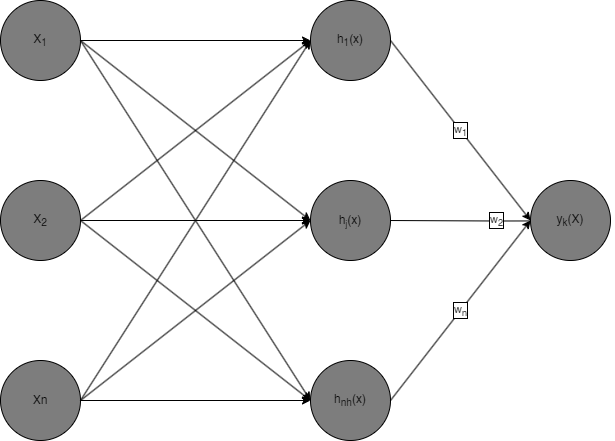

The diagram above was exported from draw.io. Its source (the exported page's mxGraphModel, read from the mxfile embedded in the PNG):
<mxGraphModel dx="2049" dy="1137" grid="1" gridSize="10" guides="1" tooltips="1" connect="1" arrows="1" fold="1" page="1" pageScale="1" pageWidth="850" pageHeight="1100" math="0" shadow="0">
  <root>
    <mxCell id="0" />
    <mxCell id="1" parent="0" />
    <mxCell id="IWPki4IG5KAyUd7TnJj5-21" value="" style="group" vertex="1" connectable="0" parent="1">
      <mxGeometry x="20" y="20" width="610" height="440" as="geometry" />
    </mxCell>
    <mxCell id="IWPki4IG5KAyUd7TnJj5-1" value="Xn" style="ellipse;whiteSpace=wrap;html=1;aspect=fixed;fontColor=#000000;fillColor=#7D7D7D;" vertex="1" parent="IWPki4IG5KAyUd7TnJj5-21">
      <mxGeometry y="360" width="80" height="80" as="geometry" />
    </mxCell>
    <mxCell id="IWPki4IG5KAyUd7TnJj5-2" value="X&lt;sub&gt;2&lt;/sub&gt;" style="ellipse;whiteSpace=wrap;html=1;aspect=fixed;fontColor=#000000;fillColor=#7D7D7D;" vertex="1" parent="IWPki4IG5KAyUd7TnJj5-21">
      <mxGeometry y="180" width="80" height="80" as="geometry" />
    </mxCell>
    <mxCell id="IWPki4IG5KAyUd7TnJj5-3" value="X&lt;sub&gt;1&lt;/sub&gt;" style="ellipse;whiteSpace=wrap;html=1;aspect=fixed;fontColor=#000000;fillColor=#7D7D7D;" vertex="1" parent="IWPki4IG5KAyUd7TnJj5-21">
      <mxGeometry width="80" height="80" as="geometry" />
    </mxCell>
    <mxCell id="IWPki4IG5KAyUd7TnJj5-4" value="h&lt;sub&gt;nh&lt;/sub&gt;(x)" style="ellipse;whiteSpace=wrap;html=1;aspect=fixed;fontColor=#000000;fillColor=#7D7D7D;" vertex="1" parent="IWPki4IG5KAyUd7TnJj5-21">
      <mxGeometry x="310" y="360" width="80" height="80" as="geometry" />
    </mxCell>
    <mxCell id="IWPki4IG5KAyUd7TnJj5-17" style="edgeStyle=orthogonalEdgeStyle;rounded=0;orthogonalLoop=1;jettySize=auto;html=1;exitX=1;exitY=0.5;exitDx=0;exitDy=0;entryX=0;entryY=0.5;entryDx=0;entryDy=0;" edge="1" parent="IWPki4IG5KAyUd7TnJj5-21" source="IWPki4IG5KAyUd7TnJj5-1" target="IWPki4IG5KAyUd7TnJj5-4">
      <mxGeometry relative="1" as="geometry" />
    </mxCell>
    <mxCell id="IWPki4IG5KAyUd7TnJj5-14" style="rounded=0;orthogonalLoop=1;jettySize=auto;html=1;exitX=1;exitY=0.5;exitDx=0;exitDy=0;entryX=0;entryY=0.5;entryDx=0;entryDy=0;labelBorderColor=default;" edge="1" parent="IWPki4IG5KAyUd7TnJj5-21" source="IWPki4IG5KAyUd7TnJj5-2" target="IWPki4IG5KAyUd7TnJj5-4">
      <mxGeometry relative="1" as="geometry" />
    </mxCell>
    <mxCell id="IWPki4IG5KAyUd7TnJj5-11" style="rounded=0;orthogonalLoop=1;jettySize=auto;html=1;exitX=1;exitY=0.5;exitDx=0;exitDy=0;entryX=0;entryY=0.5;entryDx=0;entryDy=0;labelBorderColor=default;" edge="1" parent="IWPki4IG5KAyUd7TnJj5-21" source="IWPki4IG5KAyUd7TnJj5-3" target="IWPki4IG5KAyUd7TnJj5-4">
      <mxGeometry relative="1" as="geometry" />
    </mxCell>
    <mxCell id="IWPki4IG5KAyUd7TnJj5-19" value="w&lt;sub&gt;2&lt;/sub&gt;" style="edgeStyle=orthogonalEdgeStyle;rounded=0;orthogonalLoop=1;jettySize=auto;html=1;exitX=1;exitY=0.5;exitDx=0;exitDy=0;labelBorderColor=default;" edge="1" parent="IWPki4IG5KAyUd7TnJj5-21">
      <mxGeometry relative="1" as="geometry">
        <mxPoint x="606" y="220.33333333333348" as="targetPoint" />
        <mxPoint x="386" y="220" as="sourcePoint" />
      </mxGeometry>
    </mxCell>
    <mxCell id="IWPki4IG5KAyUd7TnJj5-5" value="h&lt;span style=&quot;font-size: 10px;&quot;&gt;&lt;sub&gt;j&lt;/sub&gt;&lt;/span&gt;(x)" style="ellipse;whiteSpace=wrap;html=1;aspect=fixed;fontColor=#000000;fillColor=#7D7D7D;" vertex="1" parent="IWPki4IG5KAyUd7TnJj5-21">
      <mxGeometry x="310" y="180" width="80" height="80" as="geometry" />
    </mxCell>
    <mxCell id="IWPki4IG5KAyUd7TnJj5-16" style="rounded=0;orthogonalLoop=1;jettySize=auto;html=1;exitX=1;exitY=0.5;exitDx=0;exitDy=0;entryX=0;entryY=0.5;entryDx=0;entryDy=0;labelBorderColor=default;" edge="1" parent="IWPki4IG5KAyUd7TnJj5-21" source="IWPki4IG5KAyUd7TnJj5-1" target="IWPki4IG5KAyUd7TnJj5-5">
      <mxGeometry relative="1" as="geometry" />
    </mxCell>
    <mxCell id="IWPki4IG5KAyUd7TnJj5-13" style="edgeStyle=orthogonalEdgeStyle;rounded=0;orthogonalLoop=1;jettySize=auto;html=1;exitX=1;exitY=0.5;exitDx=0;exitDy=0;entryX=0;entryY=0.5;entryDx=0;entryDy=0;labelBorderColor=default;" edge="1" parent="IWPki4IG5KAyUd7TnJj5-21" source="IWPki4IG5KAyUd7TnJj5-2" target="IWPki4IG5KAyUd7TnJj5-5">
      <mxGeometry relative="1" as="geometry" />
    </mxCell>
    <mxCell id="IWPki4IG5KAyUd7TnJj5-10" style="rounded=0;orthogonalLoop=1;jettySize=auto;html=1;exitX=1;exitY=0.5;exitDx=0;exitDy=0;entryX=0;entryY=0.5;entryDx=0;entryDy=0;labelBorderColor=default;" edge="1" parent="IWPki4IG5KAyUd7TnJj5-21" source="IWPki4IG5KAyUd7TnJj5-3" target="IWPki4IG5KAyUd7TnJj5-5">
      <mxGeometry relative="1" as="geometry" />
    </mxCell>
    <mxCell id="IWPki4IG5KAyUd7TnJj5-6" value="h&lt;sub&gt;1&lt;/sub&gt;(x)" style="ellipse;whiteSpace=wrap;html=1;aspect=fixed;fontColor=#000000;fillColor=#7D7D7D;" vertex="1" parent="IWPki4IG5KAyUd7TnJj5-21">
      <mxGeometry x="310" width="80" height="80" as="geometry" />
    </mxCell>
    <mxCell id="IWPki4IG5KAyUd7TnJj5-15" style="rounded=0;orthogonalLoop=1;jettySize=auto;html=1;exitX=1;exitY=0.5;exitDx=0;exitDy=0;entryX=0;entryY=0.5;entryDx=0;entryDy=0;labelBorderColor=default;" edge="1" parent="IWPki4IG5KAyUd7TnJj5-21" source="IWPki4IG5KAyUd7TnJj5-1" target="IWPki4IG5KAyUd7TnJj5-6">
      <mxGeometry relative="1" as="geometry" />
    </mxCell>
    <mxCell id="IWPki4IG5KAyUd7TnJj5-12" style="rounded=0;orthogonalLoop=1;jettySize=auto;html=1;exitX=1;exitY=0.5;exitDx=0;exitDy=0;entryX=0;entryY=0.5;entryDx=0;entryDy=0;labelBorderColor=default;" edge="1" parent="IWPki4IG5KAyUd7TnJj5-21" source="IWPki4IG5KAyUd7TnJj5-2" target="IWPki4IG5KAyUd7TnJj5-6">
      <mxGeometry relative="1" as="geometry" />
    </mxCell>
    <mxCell id="IWPki4IG5KAyUd7TnJj5-8" style="edgeStyle=orthogonalEdgeStyle;rounded=0;orthogonalLoop=1;jettySize=auto;html=1;exitX=1;exitY=0.5;exitDx=0;exitDy=0;entryX=0;entryY=0.5;entryDx=0;entryDy=0;labelBorderColor=default;" edge="1" parent="IWPki4IG5KAyUd7TnJj5-21" source="IWPki4IG5KAyUd7TnJj5-3" target="IWPki4IG5KAyUd7TnJj5-6">
      <mxGeometry relative="1" as="geometry" />
    </mxCell>
    <mxCell id="IWPki4IG5KAyUd7TnJj5-7" value="y&lt;sub&gt;k&lt;/sub&gt;(X)" style="ellipse;whiteSpace=wrap;html=1;aspect=fixed;fontColor=#000000;fillColor=#7D7D7D;" vertex="1" parent="IWPki4IG5KAyUd7TnJj5-21">
      <mxGeometry x="530" y="180" width="80" height="80" as="geometry" />
    </mxCell>
    <mxCell id="IWPki4IG5KAyUd7TnJj5-20" value="w&lt;sub&gt;n&lt;/sub&gt;" style="rounded=0;orthogonalLoop=1;jettySize=auto;html=1;exitX=1;exitY=0.5;exitDx=0;exitDy=0;entryX=0;entryY=0.5;entryDx=0;entryDy=0;labelBorderColor=default;" edge="1" parent="IWPki4IG5KAyUd7TnJj5-21" source="IWPki4IG5KAyUd7TnJj5-4" target="IWPki4IG5KAyUd7TnJj5-7">
      <mxGeometry relative="1" as="geometry" />
    </mxCell>
    <mxCell id="IWPki4IG5KAyUd7TnJj5-18" value="w&lt;sub&gt;1&lt;/sub&gt;" style="rounded=0;orthogonalLoop=1;jettySize=auto;html=1;exitX=1;exitY=0.5;exitDx=0;exitDy=0;entryX=0;entryY=0.5;entryDx=0;entryDy=0;labelBorderColor=default;" edge="1" parent="IWPki4IG5KAyUd7TnJj5-21" source="IWPki4IG5KAyUd7TnJj5-6" target="IWPki4IG5KAyUd7TnJj5-7">
      <mxGeometry relative="1" as="geometry" />
    </mxCell>
  </root>
</mxGraphModel>